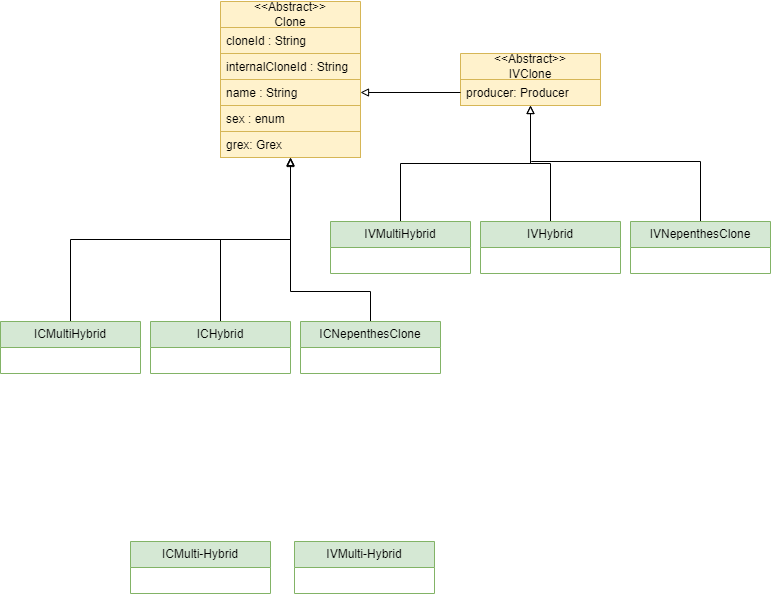

The diagram above was exported from draw.io. Its source (the exported page's mxGraphModel, read from the mxfile embedded in the PNG):
<mxGraphModel dx="1621" dy="1688" grid="1" gridSize="10" guides="1" tooltips="1" connect="1" arrows="1" fold="1" page="1" pageScale="1" pageWidth="827" pageHeight="1169" math="0" shadow="0">
  <root>
    <mxCell id="0" />
    <mxCell id="1" parent="0" />
    <mxCell id="dzl6yCF-nkOpnCc5AxFc-5" value="&amp;lt;&amp;lt;Abstract&amp;gt;&amp;gt;&lt;br&gt;Clone" style="swimlane;fontStyle=0;childLayout=stackLayout;horizontal=1;startSize=26;fillColor=#fff2cc;horizontalStack=0;resizeParent=1;resizeParentMax=0;resizeLast=0;collapsible=1;marginBottom=0;whiteSpace=wrap;html=1;strokeColor=#d6b656;" parent="1" vertex="1">
      <mxGeometry x="200" y="-150" width="140" height="156" as="geometry" />
    </mxCell>
    <mxCell id="dzl6yCF-nkOpnCc5AxFc-6" value="cloneId : String" style="text;strokeColor=#d6b656;fillColor=#fff2cc;align=left;verticalAlign=top;spacingLeft=4;spacingRight=4;overflow=hidden;rotatable=0;points=[[0,0.5],[1,0.5]];portConstraint=eastwest;whiteSpace=wrap;html=1;" parent="dzl6yCF-nkOpnCc5AxFc-5" vertex="1">
      <mxGeometry y="26" width="140" height="26" as="geometry" />
    </mxCell>
    <mxCell id="so8rYU3UK3nULj4IFopY-1" value="internalCloneId : String" style="text;strokeColor=#d6b656;fillColor=#fff2cc;align=left;verticalAlign=top;spacingLeft=4;spacingRight=4;overflow=hidden;rotatable=0;points=[[0,0.5],[1,0.5]];portConstraint=eastwest;whiteSpace=wrap;html=1;" vertex="1" parent="dzl6yCF-nkOpnCc5AxFc-5">
      <mxGeometry y="52" width="140" height="26" as="geometry" />
    </mxCell>
    <mxCell id="dzl6yCF-nkOpnCc5AxFc-7" value="name : String" style="text;strokeColor=#d6b656;fillColor=#fff2cc;align=left;verticalAlign=top;spacingLeft=4;spacingRight=4;overflow=hidden;rotatable=0;points=[[0,0.5],[1,0.5]];portConstraint=eastwest;whiteSpace=wrap;html=1;" parent="dzl6yCF-nkOpnCc5AxFc-5" vertex="1">
      <mxGeometry y="78" width="140" height="26" as="geometry" />
    </mxCell>
    <mxCell id="dzl6yCF-nkOpnCc5AxFc-8" value="sex : enum" style="text;strokeColor=#d6b656;fillColor=#fff2cc;align=left;verticalAlign=top;spacingLeft=4;spacingRight=4;overflow=hidden;rotatable=0;points=[[0,0.5],[1,0.5]];portConstraint=eastwest;whiteSpace=wrap;html=1;" parent="dzl6yCF-nkOpnCc5AxFc-5" vertex="1">
      <mxGeometry y="104" width="140" height="26" as="geometry" />
    </mxCell>
    <mxCell id="dzl6yCF-nkOpnCc5AxFc-29" value="grex: Grex" style="text;strokeColor=#d6b656;fillColor=#fff2cc;align=left;verticalAlign=top;spacingLeft=4;spacingRight=4;overflow=hidden;rotatable=0;points=[[0,0.5],[1,0.5]];portConstraint=eastwest;whiteSpace=wrap;html=1;" parent="dzl6yCF-nkOpnCc5AxFc-5" vertex="1">
      <mxGeometry y="130" width="140" height="26" as="geometry" />
    </mxCell>
    <mxCell id="so8rYU3UK3nULj4IFopY-7" style="edgeStyle=orthogonalEdgeStyle;rounded=0;orthogonalLoop=1;jettySize=auto;html=1;entryX=0.5;entryY=1;entryDx=0;entryDy=0;endArrow=block;endFill=0;" edge="1" parent="1" source="dzl6yCF-nkOpnCc5AxFc-13" target="C-iW2iT36hYLGmSLnmYz-1">
      <mxGeometry relative="1" as="geometry" />
    </mxCell>
    <mxCell id="dzl6yCF-nkOpnCc5AxFc-13" value="IVHybrid" style="swimlane;fontStyle=0;childLayout=stackLayout;horizontal=1;startSize=26;fillColor=#d5e8d4;horizontalStack=0;resizeParent=1;resizeParentMax=0;resizeLast=0;collapsible=1;marginBottom=0;whiteSpace=wrap;html=1;strokeColor=#82b366;" parent="1" vertex="1">
      <mxGeometry x="460" y="70" width="140" height="52" as="geometry" />
    </mxCell>
    <mxCell id="dzl6yCF-nkOpnCc5AxFc-17" value="IVMulti-Hybrid" style="swimlane;fontStyle=0;childLayout=stackLayout;horizontal=1;startSize=26;fillColor=#d5e8d4;horizontalStack=0;resizeParent=1;resizeParentMax=0;resizeLast=0;collapsible=1;marginBottom=0;whiteSpace=wrap;html=1;strokeColor=#82b366;" parent="1" vertex="1">
      <mxGeometry x="274" y="390" width="140" height="52" as="geometry" />
    </mxCell>
    <mxCell id="so8rYU3UK3nULj4IFopY-14" style="edgeStyle=orthogonalEdgeStyle;rounded=0;orthogonalLoop=1;jettySize=auto;html=1;entryX=0.5;entryY=1;entryDx=0;entryDy=0;endArrow=block;endFill=0;" edge="1" parent="1" source="dzl6yCF-nkOpnCc5AxFc-25" target="dzl6yCF-nkOpnCc5AxFc-5">
      <mxGeometry relative="1" as="geometry">
        <Array as="points">
          <mxPoint x="350" y="140" />
          <mxPoint x="270" y="140" />
        </Array>
      </mxGeometry>
    </mxCell>
    <mxCell id="dzl6yCF-nkOpnCc5AxFc-25" value="ICNepenthesClone" style="swimlane;fontStyle=0;childLayout=stackLayout;horizontal=1;startSize=26;fillColor=#d5e8d4;horizontalStack=0;resizeParent=1;resizeParentMax=0;resizeLast=0;collapsible=1;marginBottom=0;whiteSpace=wrap;html=1;strokeColor=#82b366;" parent="1" vertex="1">
      <mxGeometry x="280" y="170" width="140" height="52" as="geometry" />
    </mxCell>
    <mxCell id="C-iW2iT36hYLGmSLnmYz-1" value="&amp;lt;&amp;lt;Abstract&amp;gt;&amp;gt;&lt;br&gt;IVClone" style="swimlane;fontStyle=0;childLayout=stackLayout;horizontal=1;startSize=26;fillColor=#fff2cc;horizontalStack=0;resizeParent=1;resizeParentMax=0;resizeLast=0;collapsible=1;marginBottom=0;whiteSpace=wrap;html=1;strokeColor=#d6b656;" parent="1" vertex="1">
      <mxGeometry x="440" y="-98" width="140" height="52" as="geometry" />
    </mxCell>
    <mxCell id="C-iW2iT36hYLGmSLnmYz-2" value="producer: Producer" style="text;strokeColor=#d6b656;fillColor=#fff2cc;align=left;verticalAlign=top;spacingLeft=4;spacingRight=4;overflow=hidden;rotatable=0;points=[[0,0.5],[1,0.5]];portConstraint=eastwest;whiteSpace=wrap;html=1;" parent="C-iW2iT36hYLGmSLnmYz-1" vertex="1">
      <mxGeometry y="26" width="140" height="26" as="geometry" />
    </mxCell>
    <mxCell id="so8rYU3UK3nULj4IFopY-15" style="edgeStyle=orthogonalEdgeStyle;rounded=0;orthogonalLoop=1;jettySize=auto;html=1;entryX=0.5;entryY=1;entryDx=0;entryDy=0;endArrow=block;endFill=0;" edge="1" parent="1" source="C-iW2iT36hYLGmSLnmYz-11" target="dzl6yCF-nkOpnCc5AxFc-5">
      <mxGeometry relative="1" as="geometry" />
    </mxCell>
    <mxCell id="C-iW2iT36hYLGmSLnmYz-11" value="ICHybrid" style="swimlane;fontStyle=0;childLayout=stackLayout;horizontal=1;startSize=26;fillColor=#d5e8d4;horizontalStack=0;resizeParent=1;resizeParentMax=0;resizeLast=0;collapsible=1;marginBottom=0;whiteSpace=wrap;html=1;strokeColor=#82b366;" parent="1" vertex="1">
      <mxGeometry x="130" y="170" width="140" height="52" as="geometry" />
    </mxCell>
    <mxCell id="C-iW2iT36hYLGmSLnmYz-17" value="ICMulti-Hybrid" style="swimlane;fontStyle=0;childLayout=stackLayout;horizontal=1;startSize=26;fillColor=#d5e8d4;horizontalStack=0;resizeParent=1;resizeParentMax=0;resizeLast=0;collapsible=1;marginBottom=0;whiteSpace=wrap;html=1;strokeColor=#82b366;" parent="1" vertex="1">
      <mxGeometry x="110" y="390" width="140" height="52" as="geometry" />
    </mxCell>
    <mxCell id="so8rYU3UK3nULj4IFopY-2" style="edgeStyle=orthogonalEdgeStyle;rounded=0;orthogonalLoop=1;jettySize=auto;html=1;entryX=1;entryY=0.5;entryDx=0;entryDy=0;endArrow=block;endFill=0;" edge="1" parent="1" source="C-iW2iT36hYLGmSLnmYz-2" target="dzl6yCF-nkOpnCc5AxFc-7">
      <mxGeometry relative="1" as="geometry" />
    </mxCell>
    <mxCell id="so8rYU3UK3nULj4IFopY-16" style="edgeStyle=orthogonalEdgeStyle;rounded=0;orthogonalLoop=1;jettySize=auto;html=1;entryX=0.5;entryY=1.038;entryDx=0;entryDy=0;entryPerimeter=0;endArrow=block;endFill=0;" edge="1" parent="1" source="so8rYU3UK3nULj4IFopY-3" target="dzl6yCF-nkOpnCc5AxFc-29">
      <mxGeometry relative="1" as="geometry" />
    </mxCell>
    <mxCell id="so8rYU3UK3nULj4IFopY-3" value="ICMultiHybrid" style="swimlane;fontStyle=0;childLayout=stackLayout;horizontal=1;startSize=26;fillColor=#d5e8d4;horizontalStack=0;resizeParent=1;resizeParentMax=0;resizeLast=0;collapsible=1;marginBottom=0;whiteSpace=wrap;html=1;strokeColor=#82b366;" vertex="1" parent="1">
      <mxGeometry x="-20" y="170" width="140" height="52" as="geometry" />
    </mxCell>
    <mxCell id="so8rYU3UK3nULj4IFopY-6" style="edgeStyle=orthogonalEdgeStyle;rounded=0;orthogonalLoop=1;jettySize=auto;html=1;entryX=0.5;entryY=1;entryDx=0;entryDy=0;endArrow=block;endFill=0;" edge="1" parent="1" source="so8rYU3UK3nULj4IFopY-4" target="C-iW2iT36hYLGmSLnmYz-1">
      <mxGeometry relative="1" as="geometry" />
    </mxCell>
    <mxCell id="so8rYU3UK3nULj4IFopY-4" value="IVMultiHybrid" style="swimlane;fontStyle=0;childLayout=stackLayout;horizontal=1;startSize=26;fillColor=#d5e8d4;horizontalStack=0;resizeParent=1;resizeParentMax=0;resizeLast=0;collapsible=1;marginBottom=0;whiteSpace=wrap;html=1;strokeColor=#82b366;" vertex="1" parent="1">
      <mxGeometry x="310" y="70" width="140" height="52" as="geometry" />
    </mxCell>
    <mxCell id="so8rYU3UK3nULj4IFopY-13" style="edgeStyle=orthogonalEdgeStyle;rounded=0;orthogonalLoop=1;jettySize=auto;html=1;endArrow=none;endFill=0;" edge="1" parent="1" source="so8rYU3UK3nULj4IFopY-12">
      <mxGeometry relative="1" as="geometry">
        <mxPoint x="530" y="10" as="targetPoint" />
        <Array as="points">
          <mxPoint x="680" y="10" />
          <mxPoint x="511" y="10" />
        </Array>
      </mxGeometry>
    </mxCell>
    <mxCell id="so8rYU3UK3nULj4IFopY-12" value="IVNepenthesClone" style="swimlane;fontStyle=0;childLayout=stackLayout;horizontal=1;startSize=26;fillColor=#d5e8d4;horizontalStack=0;resizeParent=1;resizeParentMax=0;resizeLast=0;collapsible=1;marginBottom=0;whiteSpace=wrap;html=1;strokeColor=#82b366;" vertex="1" parent="1">
      <mxGeometry x="610" y="70" width="140" height="52" as="geometry" />
    </mxCell>
  </root>
</mxGraphModel>